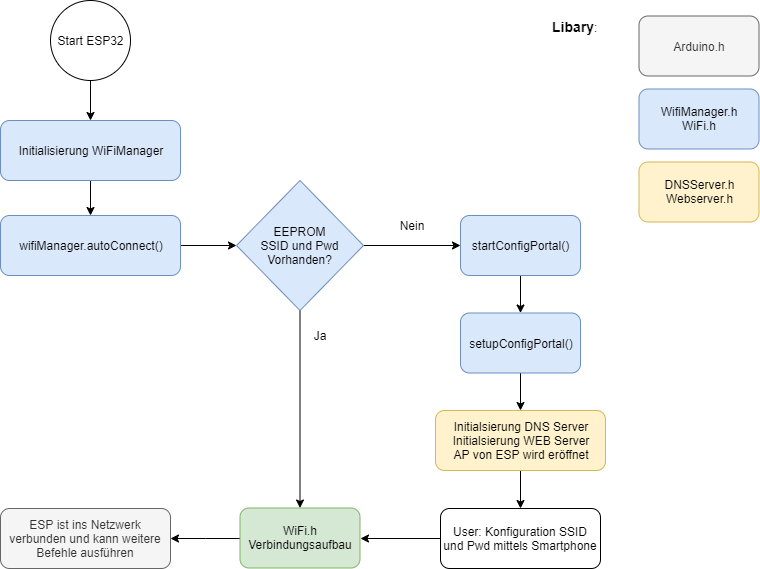

The diagram above was exported from draw.io. Its source (the exported page's mxGraphModel, read from the mxfile embedded in the PNG):
<mxGraphModel dx="952" dy="553" grid="1" gridSize="10" guides="1" tooltips="1" connect="1" arrows="1" fold="1" page="1" pageScale="1" pageWidth="827" pageHeight="1169" math="0" shadow="0">
  <root>
    <mxCell id="0" />
    <mxCell id="1" parent="0" />
    <mxCell id="VbvW2jQLecjlmgvjoeLG-3" style="edgeStyle=orthogonalEdgeStyle;rounded=0;orthogonalLoop=1;jettySize=auto;html=1;exitX=0.5;exitY=1;exitDx=0;exitDy=0;entryX=0.5;entryY=0;entryDx=0;entryDy=0;" parent="1" source="VbvW2jQLecjlmgvjoeLG-1" target="VbvW2jQLecjlmgvjoeLG-2" edge="1">
      <mxGeometry relative="1" as="geometry" />
    </mxCell>
    <mxCell id="VbvW2jQLecjlmgvjoeLG-1" value="Start ESP32" style="ellipse;whiteSpace=wrap;html=1;" parent="1" vertex="1">
      <mxGeometry x="100" y="20" width="80" height="80" as="geometry" />
    </mxCell>
    <mxCell id="GO0qaJGszWgfTliUG9NP-2" value="" style="edgeStyle=orthogonalEdgeStyle;rounded=0;orthogonalLoop=1;jettySize=auto;html=1;" parent="1" source="VbvW2jQLecjlmgvjoeLG-2" target="GO0qaJGszWgfTliUG9NP-1" edge="1">
      <mxGeometry relative="1" as="geometry" />
    </mxCell>
    <mxCell id="VbvW2jQLecjlmgvjoeLG-2" value="Initialisierung WiFiManager" style="rounded=1;whiteSpace=wrap;html=1;fillColor=#dae8fc;strokeColor=#6c8ebf;" parent="1" vertex="1">
      <mxGeometry x="50" y="140" width="180" height="60" as="geometry" />
    </mxCell>
    <mxCell id="GO0qaJGszWgfTliUG9NP-5" value="" style="edgeStyle=orthogonalEdgeStyle;rounded=0;orthogonalLoop=1;jettySize=auto;html=1;" parent="1" source="VbvW2jQLecjlmgvjoeLG-6" target="GO0qaJGszWgfTliUG9NP-4" edge="1">
      <mxGeometry relative="1" as="geometry" />
    </mxCell>
    <mxCell id="GO0qaJGszWgfTliUG9NP-16" style="edgeStyle=orthogonalEdgeStyle;rounded=0;orthogonalLoop=1;jettySize=auto;html=1;" parent="1" source="VbvW2jQLecjlmgvjoeLG-6" target="GO0qaJGszWgfTliUG9NP-9" edge="1">
      <mxGeometry relative="1" as="geometry" />
    </mxCell>
    <mxCell id="VbvW2jQLecjlmgvjoeLG-6" value="EEPROM&lt;br&gt;SSID und Pwd Vorhanden?" style="rhombus;whiteSpace=wrap;html=1;fillColor=#dae8fc;strokeColor=#6c8ebf;" parent="1" vertex="1">
      <mxGeometry x="286" y="200" width="127" height="130" as="geometry" />
    </mxCell>
    <mxCell id="GO0qaJGszWgfTliUG9NP-3" value="" style="edgeStyle=orthogonalEdgeStyle;rounded=0;orthogonalLoop=1;jettySize=auto;html=1;" parent="1" source="GO0qaJGszWgfTliUG9NP-1" target="VbvW2jQLecjlmgvjoeLG-6" edge="1">
      <mxGeometry relative="1" as="geometry" />
    </mxCell>
    <mxCell id="GO0qaJGszWgfTliUG9NP-1" value="wifiManager.autoConnect()" style="rounded=1;whiteSpace=wrap;html=1;fillColor=#dae8fc;strokeColor=#6c8ebf;" parent="1" vertex="1">
      <mxGeometry x="50" y="235" width="180" height="60" as="geometry" />
    </mxCell>
    <mxCell id="GO0qaJGszWgfTliUG9NP-30" value="" style="edgeStyle=orthogonalEdgeStyle;rounded=0;orthogonalLoop=1;jettySize=auto;html=1;" parent="1" source="GO0qaJGszWgfTliUG9NP-4" target="GO0qaJGszWgfTliUG9NP-27" edge="1">
      <mxGeometry relative="1" as="geometry" />
    </mxCell>
    <mxCell id="GO0qaJGszWgfTliUG9NP-4" value="WiFi.h Verbindungsaufbau" style="rounded=1;whiteSpace=wrap;html=1;fillColor=#d5e8d4;strokeColor=#82b366;" parent="1" vertex="1">
      <mxGeometry x="289.5" y="527.5" width="120" height="60" as="geometry" />
    </mxCell>
    <mxCell id="GO0qaJGszWgfTliUG9NP-7" value="Ja" style="text;html=1;strokeColor=none;fillColor=none;align=center;verticalAlign=middle;whiteSpace=wrap;rounded=0;" parent="1" vertex="1">
      <mxGeometry x="349.5" y="345" width="40" height="20" as="geometry" />
    </mxCell>
    <mxCell id="GO0qaJGszWgfTliUG9NP-18" value="" style="edgeStyle=orthogonalEdgeStyle;rounded=0;orthogonalLoop=1;jettySize=auto;html=1;" parent="1" source="GO0qaJGszWgfTliUG9NP-9" target="GO0qaJGszWgfTliUG9NP-17" edge="1">
      <mxGeometry relative="1" as="geometry" />
    </mxCell>
    <mxCell id="GO0qaJGszWgfTliUG9NP-9" value="startConfigPortal()" style="rounded=1;whiteSpace=wrap;html=1;fillColor=#dae8fc;strokeColor=#6c8ebf;" parent="1" vertex="1">
      <mxGeometry x="510" y="235" width="120" height="60" as="geometry" />
    </mxCell>
    <mxCell id="GO0qaJGszWgfTliUG9NP-20" value="" style="edgeStyle=orthogonalEdgeStyle;rounded=0;orthogonalLoop=1;jettySize=auto;html=1;" parent="1" source="GO0qaJGszWgfTliUG9NP-17" target="GO0qaJGszWgfTliUG9NP-19" edge="1">
      <mxGeometry relative="1" as="geometry" />
    </mxCell>
    <mxCell id="GO0qaJGszWgfTliUG9NP-17" value="setupConfigPortal()" style="rounded=1;whiteSpace=wrap;html=1;fillColor=#dae8fc;strokeColor=#6c8ebf;" parent="1" vertex="1">
      <mxGeometry x="510" y="332.5" width="120" height="60" as="geometry" />
    </mxCell>
    <mxCell id="GO0qaJGszWgfTliUG9NP-25" style="edgeStyle=orthogonalEdgeStyle;rounded=0;orthogonalLoop=1;jettySize=auto;html=1;" parent="1" source="GO0qaJGszWgfTliUG9NP-19" target="GO0qaJGszWgfTliUG9NP-21" edge="1">
      <mxGeometry relative="1" as="geometry" />
    </mxCell>
    <mxCell id="GO0qaJGszWgfTliUG9NP-19" value="Initialsierung DNS Server&lt;br&gt;Initialsierung WEB Server&lt;br&gt;AP von ESP wird eröffnet" style="rounded=1;whiteSpace=wrap;html=1;fillColor=#fff2cc;strokeColor=#d6b656;" parent="1" vertex="1">
      <mxGeometry x="485" y="430" width="170" height="60" as="geometry" />
    </mxCell>
    <mxCell id="GO0qaJGszWgfTliUG9NP-24" style="edgeStyle=orthogonalEdgeStyle;rounded=0;orthogonalLoop=1;jettySize=auto;html=1;entryX=1;entryY=0.5;entryDx=0;entryDy=0;" parent="1" source="GO0qaJGszWgfTliUG9NP-21" target="GO0qaJGszWgfTliUG9NP-4" edge="1">
      <mxGeometry relative="1" as="geometry" />
    </mxCell>
    <mxCell id="GO0qaJGszWgfTliUG9NP-21" value="User: Konfiguration SSID und Pwd mittels Smartphone" style="rounded=1;whiteSpace=wrap;html=1;" parent="1" vertex="1">
      <mxGeometry x="490" y="528" width="160" height="60" as="geometry" />
    </mxCell>
    <mxCell id="GO0qaJGszWgfTliUG9NP-26" value="Nein" style="text;html=1;strokeColor=none;fillColor=none;align=center;verticalAlign=middle;whiteSpace=wrap;rounded=0;" parent="1" vertex="1">
      <mxGeometry x="441.5" y="235" width="40" height="20" as="geometry" />
    </mxCell>
    <mxCell id="GO0qaJGszWgfTliUG9NP-27" value="ESP ist ins Netzwerk verbunden und kann weitere Befehle ausführen" style="rounded=1;whiteSpace=wrap;html=1;fillColor=#f5f5f5;strokeColor=#666666;fontColor=#333333;" parent="1" vertex="1">
      <mxGeometry x="50" y="528" width="170" height="60" as="geometry" />
    </mxCell>
    <mxCell id="tSCi_RrRy3dfSrAnf5N9-1" value="Arduino.h" style="rounded=1;whiteSpace=wrap;html=1;fillColor=#f5f5f5;strokeColor=#666666;fontColor=#333333;" vertex="1" parent="1">
      <mxGeometry x="688.5" y="35.5" width="120" height="60" as="geometry" />
    </mxCell>
    <mxCell id="tSCi_RrRy3dfSrAnf5N9-2" value="&lt;font style=&quot;font-size: 14px&quot;&gt;&lt;b&gt;Libary&lt;/b&gt;&lt;/font&gt;:" style="text;html=1;resizable=0;points=[];autosize=1;align=left;verticalAlign=top;spacingTop=-4;" vertex="1" parent="1">
      <mxGeometry x="600" y="35.5" width="60" height="20" as="geometry" />
    </mxCell>
    <mxCell id="tSCi_RrRy3dfSrAnf5N9-3" value="WifiManager.h&lt;br&gt;WiFi.h" style="rounded=1;whiteSpace=wrap;html=1;fillColor=#dae8fc;strokeColor=#6c8ebf;" vertex="1" parent="1">
      <mxGeometry x="688.5" y="108.5" width="120" height="60" as="geometry" />
    </mxCell>
    <mxCell id="tSCi_RrRy3dfSrAnf5N9-4" value="DNSServer.h&lt;br&gt;Webserver.h" style="rounded=1;whiteSpace=wrap;html=1;fillColor=#fff2cc;strokeColor=#d6b656;" vertex="1" parent="1">
      <mxGeometry x="688.5" y="181.5" width="120" height="60" as="geometry" />
    </mxCell>
  </root>
</mxGraphModel>